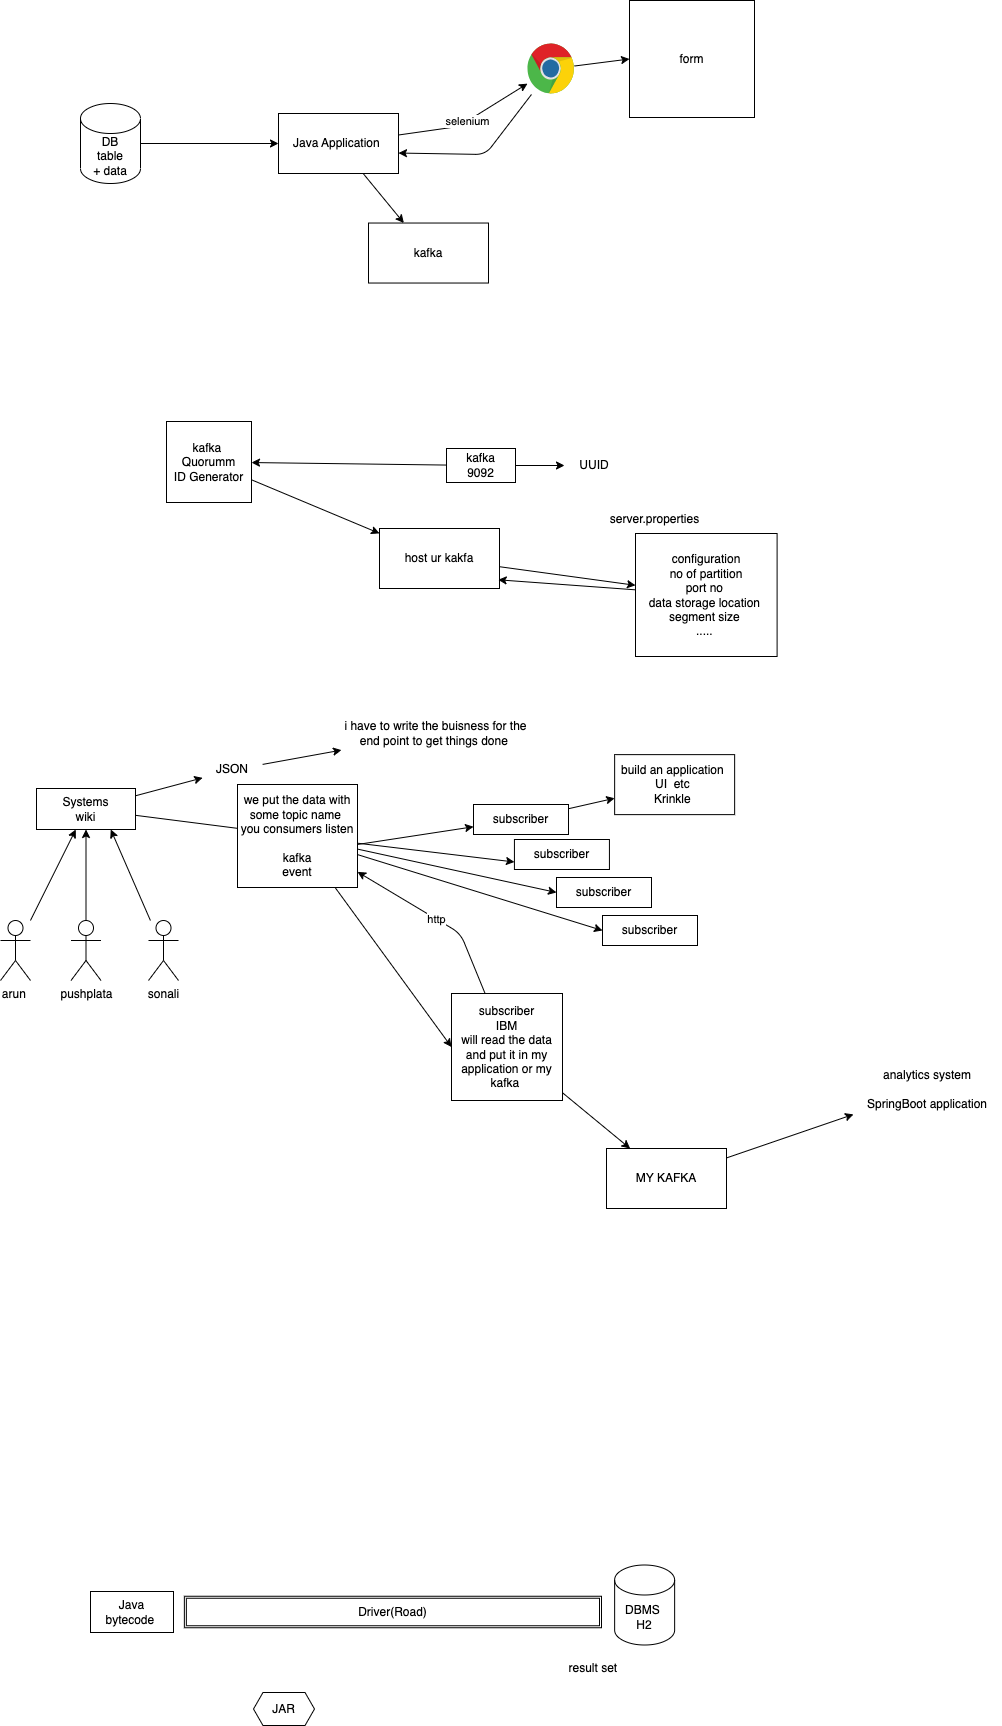

The diagram above was exported from draw.io. Its source (the exported page's mxGraphModel, read from the mxfile embedded in the PNG):
<mxGraphModel dx="956" dy="532" grid="0" gridSize="10" guides="1" tooltips="1" connect="1" arrows="1" fold="1" page="0" pageScale="1" pageWidth="827" pageHeight="1169" math="0" shadow="0">
  <root>
    <mxCell id="0" />
    <mxCell id="1" parent="0" />
    <mxCell id="4" style="edgeStyle=none;html=1;" edge="1" parent="1" source="3" target="5">
      <mxGeometry relative="1" as="geometry">
        <mxPoint x="346.0020751953125" y="231" as="targetPoint" />
      </mxGeometry>
    </mxCell>
    <mxCell id="3" value="DB&lt;br&gt;table&lt;br&gt;+ data" style="shape=cylinder3;whiteSpace=wrap;html=1;boundedLbl=1;backgroundOutline=1;size=15;" vertex="1" parent="1">
      <mxGeometry x="158" y="191" width="60" height="80" as="geometry" />
    </mxCell>
    <mxCell id="6" value="selenium" style="edgeStyle=none;html=1;" edge="1" parent="1" source="5" target="7">
      <mxGeometry relative="1" as="geometry">
        <mxPoint x="568.0020751953125" y="163.86669921875" as="targetPoint" />
        <Array as="points">
          <mxPoint x="536" y="214" />
        </Array>
      </mxGeometry>
    </mxCell>
    <mxCell id="8" style="edgeStyle=none;html=1;" edge="1" parent="1" source="5" target="9">
      <mxGeometry relative="1" as="geometry">
        <mxPoint x="506.0020751953125" y="340.53336588541663" as="targetPoint" />
      </mxGeometry>
    </mxCell>
    <mxCell id="5" value="Java Application&amp;nbsp;" style="rounded=0;whiteSpace=wrap;html=1;" vertex="1" parent="1">
      <mxGeometry x="356.0020751953125" y="201" width="120" height="60" as="geometry" />
    </mxCell>
    <mxCell id="10" style="edgeStyle=none;html=1;entryX=1;entryY=0.659;entryDx=0;entryDy=0;entryPerimeter=0;" edge="1" parent="1" source="7" target="5">
      <mxGeometry relative="1" as="geometry">
        <Array as="points">
          <mxPoint x="563" y="242" />
        </Array>
      </mxGeometry>
    </mxCell>
    <mxCell id="39" style="edgeStyle=none;html=1;entryX=0;entryY=0.5;entryDx=0;entryDy=0;" edge="1" parent="1" source="7" target="38">
      <mxGeometry relative="1" as="geometry" />
    </mxCell>
    <mxCell id="7" value="" style="dashed=0;outlineConnect=0;html=1;align=center;labelPosition=center;verticalLabelPosition=bottom;verticalAlign=top;shape=mxgraph.weblogos.chrome" vertex="1" parent="1">
      <mxGeometry x="605" y="131" width="47" height="51" as="geometry" />
    </mxCell>
    <mxCell id="9" value="kafka" style="rounded=0;whiteSpace=wrap;html=1;" vertex="1" parent="1">
      <mxGeometry x="446.0020751953125" y="310.53336588541663" width="120" height="60" as="geometry" />
    </mxCell>
    <mxCell id="38" value="form" style="rounded=0;whiteSpace=wrap;html=1;" vertex="1" parent="1">
      <mxGeometry x="707" y="88" width="125" height="117" as="geometry" />
    </mxCell>
    <mxCell id="45" style="edgeStyle=none;html=1;" edge="1" parent="1" source="40" target="47">
      <mxGeometry relative="1" as="geometry">
        <mxPoint x="391" y="545" as="targetPoint" />
      </mxGeometry>
    </mxCell>
    <mxCell id="50" style="edgeStyle=none;html=1;" edge="1" parent="1" source="40" target="51">
      <mxGeometry relative="1" as="geometry">
        <mxPoint x="631.4020589192708" y="553" as="targetPoint" />
      </mxGeometry>
    </mxCell>
    <mxCell id="40" value="kafka&lt;br&gt;9092" style="rounded=0;whiteSpace=wrap;html=1;" vertex="1" parent="1">
      <mxGeometry x="524" y="536" width="69" height="34" as="geometry" />
    </mxCell>
    <mxCell id="55" style="edgeStyle=none;html=1;" edge="1" parent="1" source="47" target="56">
      <mxGeometry relative="1" as="geometry">
        <mxPoint x="486.40205891927076" y="626.5333658854167" as="targetPoint" />
      </mxGeometry>
    </mxCell>
    <mxCell id="47" value="kafka&amp;nbsp;&lt;br&gt;Quorumm&lt;br&gt;ID Generator" style="rounded=0;whiteSpace=wrap;html=1;" vertex="1" parent="1">
      <mxGeometry x="244" y="509" width="85" height="81" as="geometry" />
    </mxCell>
    <mxCell id="51" value="UUID" style="text;html=1;strokeColor=none;fillColor=none;align=center;verticalAlign=middle;whiteSpace=wrap;rounded=0;" vertex="1" parent="1">
      <mxGeometry x="642.0020589192708" y="538" width="60" height="30" as="geometry" />
    </mxCell>
    <mxCell id="57" style="edgeStyle=none;html=1;" edge="1" parent="1" source="56" target="58">
      <mxGeometry relative="1" as="geometry">
        <mxPoint x="696.4020589192708" y="646.0033658854168" as="targetPoint" />
      </mxGeometry>
    </mxCell>
    <mxCell id="56" value="host ur kakfa&lt;br&gt;" style="rounded=0;whiteSpace=wrap;html=1;" vertex="1" parent="1">
      <mxGeometry x="457.0020589192708" y="616.0033658854168" width="120" height="60" as="geometry" />
    </mxCell>
    <mxCell id="60" style="edgeStyle=none;html=1;entryX=0.989;entryY=0.855;entryDx=0;entryDy=0;entryPerimeter=0;" edge="1" parent="1" source="58" target="56">
      <mxGeometry relative="1" as="geometry" />
    </mxCell>
    <mxCell id="58" value="configuration&lt;br&gt;no of partition&lt;br&gt;port no&amp;nbsp;&lt;br&gt;data storage location&amp;nbsp;&lt;br&gt;segment size&amp;nbsp;&lt;br&gt;.....&amp;nbsp;" style="rounded=0;whiteSpace=wrap;html=1;" vertex="1" parent="1">
      <mxGeometry x="713" y="621" width="141.6" height="123" as="geometry" />
    </mxCell>
    <mxCell id="59" value="server.properties" style="text;html=1;align=center;verticalAlign=middle;resizable=0;points=[];autosize=1;strokeColor=none;fillColor=none;" vertex="1" parent="1">
      <mxGeometry x="678" y="594" width="107" height="26" as="geometry" />
    </mxCell>
    <mxCell id="63" style="edgeStyle=none;html=1;" edge="1" parent="1" source="61" target="64">
      <mxGeometry relative="1" as="geometry">
        <mxPoint x="310.13545735677076" y="857.3333333333333" as="targetPoint" />
      </mxGeometry>
    </mxCell>
    <mxCell id="74" style="edgeStyle=none;html=1;startArrow=none;" edge="1" parent="1" source="80" target="75">
      <mxGeometry relative="1" as="geometry">
        <mxPoint x="445.46879069010424" y="923.7333984375" as="targetPoint" />
        <Array as="points">
          <mxPoint x="317" y="950" />
        </Array>
      </mxGeometry>
    </mxCell>
    <mxCell id="61" value="Systems&lt;br&gt;wiki" style="rounded=0;whiteSpace=wrap;html=1;" vertex="1" parent="1">
      <mxGeometry x="114" y="876" width="99" height="41" as="geometry" />
    </mxCell>
    <mxCell id="65" style="edgeStyle=none;html=1;" edge="1" parent="1" source="64" target="66">
      <mxGeometry relative="1" as="geometry">
        <mxPoint x="440.13545735677076" y="846" as="targetPoint" />
      </mxGeometry>
    </mxCell>
    <mxCell id="64" value="JSON" style="text;html=1;strokeColor=none;fillColor=none;align=center;verticalAlign=middle;whiteSpace=wrap;rounded=0;" vertex="1" parent="1">
      <mxGeometry x="280.13545735677076" y="842.3333333333333" width="60" height="30" as="geometry" />
    </mxCell>
    <mxCell id="66" value="i have to write the buisness for the end point to get things done&amp;nbsp;" style="text;html=1;strokeColor=none;fillColor=none;align=center;verticalAlign=middle;whiteSpace=wrap;rounded=0;" vertex="1" parent="1">
      <mxGeometry x="419" y="787" width="188.86" height="67" as="geometry" />
    </mxCell>
    <mxCell id="71" style="edgeStyle=none;html=1;" edge="1" parent="1" source="68" target="61">
      <mxGeometry relative="1" as="geometry" />
    </mxCell>
    <mxCell id="68" value="arun&amp;nbsp;" style="shape=umlActor;verticalLabelPosition=bottom;verticalAlign=top;html=1;outlineConnect=0;" vertex="1" parent="1">
      <mxGeometry x="78" y="1008" width="30" height="60" as="geometry" />
    </mxCell>
    <mxCell id="72" style="edgeStyle=none;html=1;entryX=0.5;entryY=1;entryDx=0;entryDy=0;" edge="1" parent="1" source="69" target="61">
      <mxGeometry relative="1" as="geometry" />
    </mxCell>
    <mxCell id="69" value="pushplata" style="shape=umlActor;verticalLabelPosition=bottom;verticalAlign=top;html=1;outlineConnect=0;" vertex="1" parent="1">
      <mxGeometry x="148.5" y="1008" width="30" height="60" as="geometry" />
    </mxCell>
    <mxCell id="73" style="edgeStyle=none;html=1;entryX=0.75;entryY=1;entryDx=0;entryDy=0;" edge="1" parent="1" source="70" target="61">
      <mxGeometry relative="1" as="geometry" />
    </mxCell>
    <mxCell id="70" value="sonali" style="shape=umlActor;verticalLabelPosition=bottom;verticalAlign=top;html=1;outlineConnect=0;" vertex="1" parent="1">
      <mxGeometry x="226" y="1008" width="30" height="60" as="geometry" />
    </mxCell>
    <mxCell id="86" style="edgeStyle=none;html=1;" edge="1" parent="1" source="75" target="87">
      <mxGeometry relative="1" as="geometry">
        <mxPoint x="752.1354573567708" y="872.1333821614583" as="targetPoint" />
      </mxGeometry>
    </mxCell>
    <mxCell id="75" value="subscriber" style="rounded=0;whiteSpace=wrap;html=1;" vertex="1" parent="1">
      <mxGeometry x="551" y="892" width="95" height="30" as="geometry" />
    </mxCell>
    <mxCell id="76" value="subscriber" style="rounded=0;whiteSpace=wrap;html=1;" vertex="1" parent="1">
      <mxGeometry x="591.9300000000001" y="927" width="95" height="30" as="geometry" />
    </mxCell>
    <mxCell id="77" value="subscriber" style="rounded=0;whiteSpace=wrap;html=1;" vertex="1" parent="1">
      <mxGeometry x="634" y="965" width="95" height="30" as="geometry" />
    </mxCell>
    <mxCell id="78" value="subscriber" style="rounded=0;whiteSpace=wrap;html=1;" vertex="1" parent="1">
      <mxGeometry x="680" y="1003" width="95" height="30" as="geometry" />
    </mxCell>
    <mxCell id="88" value="http" style="edgeStyle=none;html=1;" edge="1" parent="1" source="79" target="80">
      <mxGeometry x="0.0026" relative="1" as="geometry">
        <Array as="points">
          <mxPoint x="538" y="1021" />
        </Array>
        <mxPoint as="offset" />
      </mxGeometry>
    </mxCell>
    <mxCell id="90" style="edgeStyle=none;html=1;" edge="1" parent="1" source="79" target="89">
      <mxGeometry relative="1" as="geometry" />
    </mxCell>
    <mxCell id="79" value="subscriber&lt;br&gt;IBM&lt;br&gt;will read the data and put it in my application or my kafka&amp;nbsp;" style="rounded=0;whiteSpace=wrap;html=1;" vertex="1" parent="1">
      <mxGeometry x="529" y="1081" width="111" height="107" as="geometry" />
    </mxCell>
    <mxCell id="81" value="" style="edgeStyle=none;html=1;endArrow=none;" edge="1" parent="1" source="61" target="80">
      <mxGeometry relative="1" as="geometry">
        <mxPoint x="425" y="916.6623794212219" as="targetPoint" />
        <mxPoint x="213" y="913.7524429967427" as="sourcePoint" />
        <Array as="points" />
      </mxGeometry>
    </mxCell>
    <mxCell id="82" style="edgeStyle=none;html=1;entryX=0;entryY=0.75;entryDx=0;entryDy=0;" edge="1" parent="1" source="80" target="76">
      <mxGeometry relative="1" as="geometry" />
    </mxCell>
    <mxCell id="83" style="edgeStyle=none;html=1;entryX=0;entryY=0.5;entryDx=0;entryDy=0;" edge="1" parent="1" source="80" target="77">
      <mxGeometry relative="1" as="geometry" />
    </mxCell>
    <mxCell id="84" style="edgeStyle=none;html=1;entryX=0;entryY=0.5;entryDx=0;entryDy=0;" edge="1" parent="1" source="80" target="78">
      <mxGeometry relative="1" as="geometry" />
    </mxCell>
    <mxCell id="85" style="edgeStyle=none;html=1;entryX=0;entryY=0.5;entryDx=0;entryDy=0;" edge="1" parent="1" source="80" target="79">
      <mxGeometry relative="1" as="geometry" />
    </mxCell>
    <mxCell id="80" value="we put the data with some topic name&amp;nbsp;&lt;br&gt;you consumers listen&lt;br&gt;&lt;br&gt;kafka&lt;br&gt;event" style="rounded=0;whiteSpace=wrap;html=1;" vertex="1" parent="1">
      <mxGeometry x="315" y="872" width="120" height="103" as="geometry" />
    </mxCell>
    <mxCell id="87" value="build an application&amp;nbsp;&lt;br&gt;UI&amp;nbsp; etc&amp;nbsp;&lt;br&gt;Krinkle&amp;nbsp;" style="rounded=0;whiteSpace=wrap;html=1;" vertex="1" parent="1">
      <mxGeometry x="692.1354573567708" y="842.1333821614583" width="120" height="60" as="geometry" />
    </mxCell>
    <mxCell id="91" style="edgeStyle=none;html=1;" edge="1" parent="1" source="89" target="93">
      <mxGeometry relative="1" as="geometry">
        <mxPoint x="881.7354736328125" y="1221.0667317708333" as="targetPoint" />
      </mxGeometry>
    </mxCell>
    <mxCell id="89" value="MY KAFKA" style="rounded=0;whiteSpace=wrap;html=1;" vertex="1" parent="1">
      <mxGeometry x="684" y="1236" width="120" height="60" as="geometry" />
    </mxCell>
    <mxCell id="93" value="analytics system&lt;br&gt;&lt;br&gt;SpringBoot application" style="text;html=1;strokeColor=none;fillColor=none;align=center;verticalAlign=middle;whiteSpace=wrap;rounded=0;" vertex="1" parent="1">
      <mxGeometry x="931" y="1151" width="148" height="51" as="geometry" />
    </mxCell>
    <mxCell id="94" value="Java&lt;br&gt;bytecode&amp;nbsp;" style="rounded=0;whiteSpace=wrap;html=1;" vertex="1" parent="1">
      <mxGeometry x="168" y="1679" width="83" height="41" as="geometry" />
    </mxCell>
    <mxCell id="95" value="DBMS&amp;nbsp;&lt;br&gt;H2" style="shape=cylinder3;whiteSpace=wrap;html=1;boundedLbl=1;backgroundOutline=1;size=15;" vertex="1" parent="1">
      <mxGeometry x="692.14" y="1652.5" width="60" height="80" as="geometry" />
    </mxCell>
    <mxCell id="96" value="JAR" style="shape=hexagon;perimeter=hexagonPerimeter2;whiteSpace=wrap;html=1;fixedSize=1;size=9.468790690104072;" vertex="1" parent="1">
      <mxGeometry x="331" y="1780" width="61" height="33" as="geometry" />
    </mxCell>
    <mxCell id="97" value="Driver(Road)" style="shape=ext;double=1;rounded=0;whiteSpace=wrap;html=1;" vertex="1" parent="1">
      <mxGeometry x="261.86" y="1683.75" width="417.14" height="31.5" as="geometry" />
    </mxCell>
    <mxCell id="98" value="result set&amp;nbsp;&lt;br&gt;" style="text;html=1;align=center;verticalAlign=middle;resizable=0;points=[];autosize=1;strokeColor=none;fillColor=none;" vertex="1" parent="1">
      <mxGeometry x="637" y="1743" width="70" height="26" as="geometry" />
    </mxCell>
  </root>
</mxGraphModel>